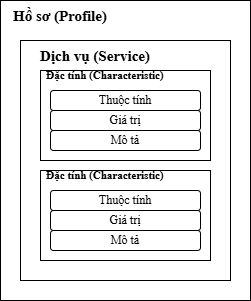

The diagram above was exported from draw.io. Its source (the exported page's mxGraphModel, read from the mxfile embedded in the PNG):
<mxGraphModel dx="948" dy="597" grid="0" gridSize="10" guides="1" tooltips="1" connect="1" arrows="1" fold="1" page="1" pageScale="1" pageWidth="850" pageHeight="1100" math="0" shadow="0">
  <root>
    <mxCell id="0" />
    <mxCell id="1" parent="0" />
    <mxCell id="W1NY8CF5wR3zBAwHGFnK-3" value="" style="rounded=0;whiteSpace=wrap;html=1;fontFamily=Times New Roman;" vertex="1" parent="1">
      <mxGeometry x="313" y="525" width="250" height="300" as="geometry" />
    </mxCell>
    <mxCell id="W1NY8CF5wR3zBAwHGFnK-4" value="&lt;b&gt;&lt;font style=&quot;font-size: 15px;&quot;&gt;Hồ sơ (Profile)&lt;/font&gt;&lt;/b&gt;" style="text;html=1;align=center;verticalAlign=middle;whiteSpace=wrap;rounded=0;fontFamily=Times New Roman;" vertex="1" parent="1">
      <mxGeometry x="313" y="525" width="120" height="30" as="geometry" />
    </mxCell>
    <mxCell id="W1NY8CF5wR3zBAwHGFnK-6" value="" style="rounded=0;whiteSpace=wrap;html=1;fontFamily=Times New Roman;" vertex="1" parent="1">
      <mxGeometry x="333" y="565" width="210" height="240" as="geometry" />
    </mxCell>
    <mxCell id="W1NY8CF5wR3zBAwHGFnK-7" value="&lt;b&gt;&lt;font style=&quot;font-size: 15px;&quot;&gt;Dịch vụ (Service)&lt;/font&gt;&lt;/b&gt;" style="text;html=1;align=center;verticalAlign=middle;whiteSpace=wrap;rounded=0;fontFamily=Times New Roman;" vertex="1" parent="1">
      <mxGeometry x="333" y="565" width="150" height="30" as="geometry" />
    </mxCell>
    <mxCell id="W1NY8CF5wR3zBAwHGFnK-8" value="" style="rounded=0;whiteSpace=wrap;html=1;fontFamily=Times New Roman;" vertex="1" parent="1">
      <mxGeometry x="353" y="595" width="170" height="90" as="geometry" />
    </mxCell>
    <mxCell id="W1NY8CF5wR3zBAwHGFnK-10" value="&lt;b&gt;&lt;font style=&quot;font-size: 11px;&quot;&gt;Đặc tính (Characteristic)&lt;/font&gt;&lt;/b&gt;" style="text;html=1;align=center;verticalAlign=middle;whiteSpace=wrap;rounded=0;fontFamily=Times New Roman;" vertex="1" parent="1">
      <mxGeometry x="343" y="585" width="150" height="30" as="geometry" />
    </mxCell>
    <mxCell id="W1NY8CF5wR3zBAwHGFnK-12" value="Thuộc tính" style="rounded=1;whiteSpace=wrap;html=1;fontFamily=Times New Roman;" vertex="1" parent="1">
      <mxGeometry x="363" y="615" width="150" height="20" as="geometry" />
    </mxCell>
    <mxCell id="W1NY8CF5wR3zBAwHGFnK-13" value="Giá trị" style="rounded=1;whiteSpace=wrap;html=1;fontFamily=Times New Roman;" vertex="1" parent="1">
      <mxGeometry x="363" y="635" width="150" height="20" as="geometry" />
    </mxCell>
    <mxCell id="W1NY8CF5wR3zBAwHGFnK-14" value="Mô tả" style="rounded=1;whiteSpace=wrap;html=1;fontFamily=Times New Roman;" vertex="1" parent="1">
      <mxGeometry x="363" y="655" width="150" height="20" as="geometry" />
    </mxCell>
    <mxCell id="W1NY8CF5wR3zBAwHGFnK-15" value="" style="rounded=0;whiteSpace=wrap;html=1;fontFamily=Times New Roman;" vertex="1" parent="1">
      <mxGeometry x="353" y="695" width="170" height="90" as="geometry" />
    </mxCell>
    <mxCell id="W1NY8CF5wR3zBAwHGFnK-16" value="Thuộc tính" style="rounded=1;whiteSpace=wrap;html=1;fontFamily=Times New Roman;" vertex="1" parent="1">
      <mxGeometry x="363" y="715" width="150" height="20" as="geometry" />
    </mxCell>
    <mxCell id="W1NY8CF5wR3zBAwHGFnK-17" value="&lt;b&gt;&lt;font style=&quot;font-size: 11px;&quot;&gt;Đặc tính (Characteristic)&lt;/font&gt;&lt;/b&gt;" style="text;html=1;align=center;verticalAlign=middle;whiteSpace=wrap;rounded=0;fontFamily=Times New Roman;" vertex="1" parent="1">
      <mxGeometry x="343" y="685" width="150" height="30" as="geometry" />
    </mxCell>
    <mxCell id="W1NY8CF5wR3zBAwHGFnK-18" value="Giá trị" style="rounded=1;whiteSpace=wrap;html=1;fontFamily=Times New Roman;" vertex="1" parent="1">
      <mxGeometry x="363" y="735" width="150" height="20" as="geometry" />
    </mxCell>
    <mxCell id="W1NY8CF5wR3zBAwHGFnK-19" value="Mô tả" style="rounded=1;whiteSpace=wrap;html=1;fontFamily=Times New Roman;" vertex="1" parent="1">
      <mxGeometry x="363" y="755" width="150" height="20" as="geometry" />
    </mxCell>
  </root>
</mxGraphModel>